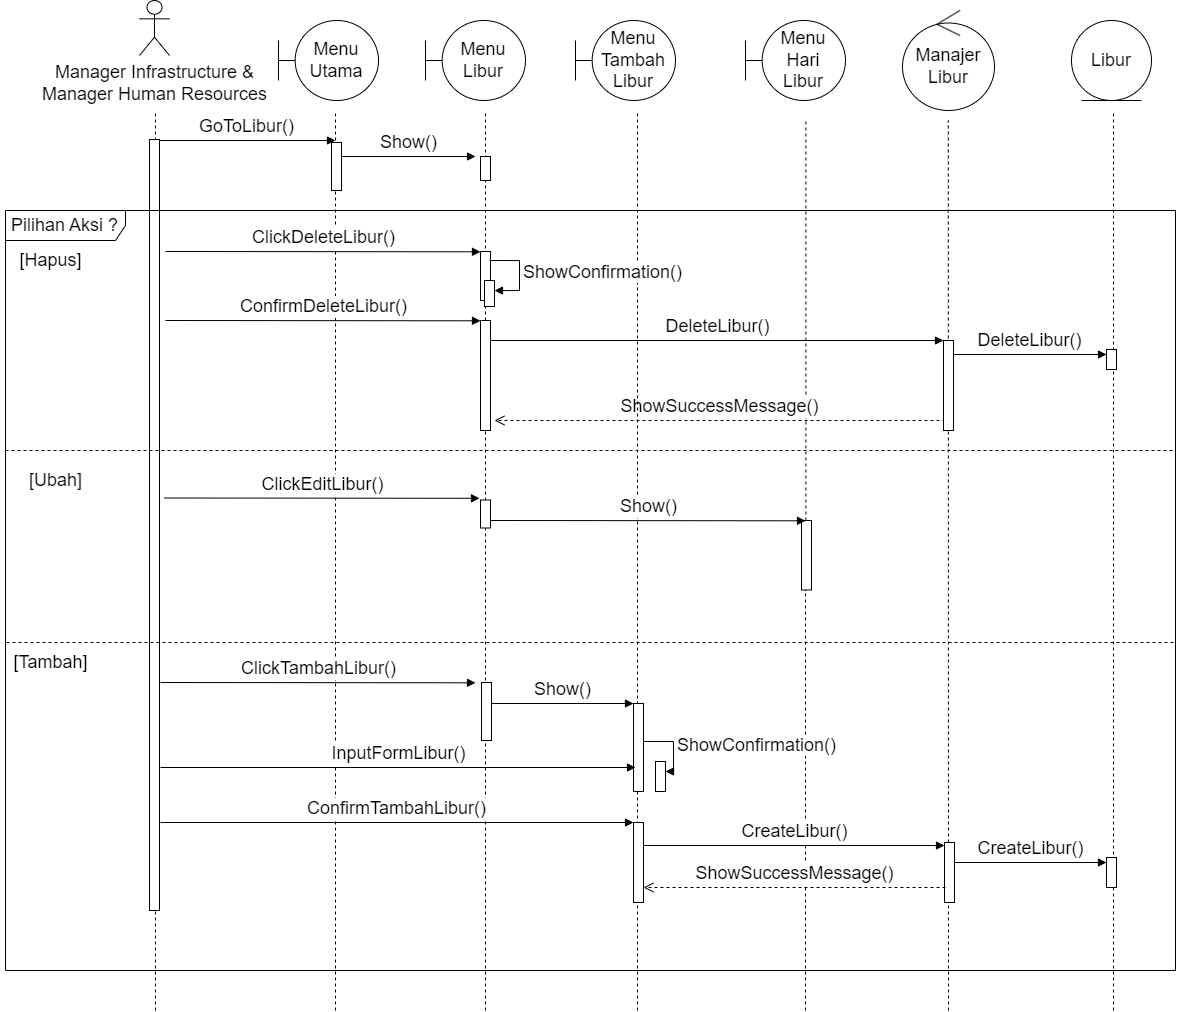

The diagram above was exported from draw.io. Its source (the exported page's mxGraphModel, read from the mxfile embedded in the PNG):
<mxGraphModel dx="1436" dy="893" grid="1" gridSize="10" guides="1" tooltips="1" connect="1" arrows="1" fold="1" page="1" pageScale="1" pageWidth="850" pageHeight="1100" math="0" shadow="0">
  <root>
    <mxCell id="0" />
    <mxCell id="1" parent="0" />
    <mxCell id="_ghs8TcJeSkrg49giSBu-6" value="" style="endArrow=none;dashed=1;html=1;rounded=0;fontSize=18;" parent="1" target="_ghs8TcJeSkrg49giSBu-5" edge="1">
      <mxGeometry width="50" height="50" relative="1" as="geometry">
        <mxPoint x="870" y="1280" as="sourcePoint" />
        <mxPoint x="870.4099999999999" y="390" as="targetPoint" />
      </mxGeometry>
    </mxCell>
    <mxCell id="_ghs8TcJeSkrg49giSBu-4" value="" style="endArrow=none;dashed=1;html=1;rounded=0;fontSize=18;" parent="1" source="_ghs8TcJeSkrg49giSBu-5" edge="1">
      <mxGeometry width="50" height="50" relative="1" as="geometry">
        <mxPoint x="870" y="1970" as="sourcePoint" />
        <mxPoint x="870.4099999999999" y="390" as="targetPoint" />
      </mxGeometry>
    </mxCell>
    <mxCell id="2vVdYH5F0YVd9NsnZXNG-29" value="ShowSuccessMessage()" style="html=1;verticalAlign=bottom;endArrow=open;dashed=1;endSize=8;curved=0;rounded=0;fontSize=18;" parent="1" edge="1">
      <mxGeometry relative="1" as="geometry">
        <mxPoint x="1010" y="690" as="sourcePoint" />
        <mxPoint x="559" y="690" as="targetPoint" />
      </mxGeometry>
    </mxCell>
    <mxCell id="YDvDm_ZU7lDKHhFshy66-12" value="" style="endArrow=none;dashed=1;html=1;rounded=0;fontSize=18;" parent="1" edge="1">
      <mxGeometry width="50" height="50" relative="1" as="geometry">
        <mxPoint x="1178" y="1280" as="sourcePoint" />
        <mxPoint x="1178" y="380" as="targetPoint" />
      </mxGeometry>
    </mxCell>
    <mxCell id="2vVdYH5F0YVd9NsnZXNG-68" value="CreateLibur()" style="html=1;verticalAlign=bottom;endArrow=block;curved=0;rounded=0;fontSize=18;entryX=0;entryY=0;entryDx=0;entryDy=5;entryPerimeter=0;" parent="1" source="2vVdYH5F0YVd9NsnZXNG-65" target="2vVdYH5F0YVd9NsnZXNG-66" edge="1">
      <mxGeometry x="0.0025" width="80" relative="1" as="geometry">
        <mxPoint x="1011" y="1128.5" as="sourcePoint" />
        <mxPoint x="1131" y="1129" as="targetPoint" />
        <mxPoint as="offset" />
      </mxGeometry>
    </mxCell>
    <mxCell id="yrkoGPqek1J716Wl2nS3-1" value="&lt;div style=&quot;font-size: 18px;&quot;&gt;Manager Infrastructure &amp;amp;&lt;/div&gt;&lt;div style=&quot;font-size: 18px;&quot;&gt;Manager Human Resources&lt;/div&gt;" style="shape=umlActor;verticalLabelPosition=bottom;verticalAlign=top;html=1;fontSize=18;" parent="1" vertex="1">
      <mxGeometry x="204" y="270" width="30" height="55" as="geometry" />
    </mxCell>
    <mxCell id="yrkoGPqek1J716Wl2nS3-3" value="Menu&lt;div&gt;Utama&lt;/div&gt;" style="shape=umlBoundary;whiteSpace=wrap;html=1;fontSize=18;" parent="1" vertex="1">
      <mxGeometry x="343" y="290" width="100" height="80" as="geometry" />
    </mxCell>
    <mxCell id="yrkoGPqek1J716Wl2nS3-13" value="Menu&lt;div style=&quot;font-size: 18px;&quot;&gt;Libur&lt;/div&gt;" style="shape=umlBoundary;whiteSpace=wrap;html=1;fontSize=18;" parent="1" vertex="1">
      <mxGeometry x="490" y="290" width="100" height="80" as="geometry" />
    </mxCell>
    <mxCell id="yrkoGPqek1J716Wl2nS3-15" value="" style="endArrow=none;dashed=1;html=1;rounded=0;fontSize=18;" parent="1" edge="1">
      <mxGeometry width="50" height="50" relative="1" as="geometry">
        <mxPoint x="220" y="1280" as="sourcePoint" />
        <mxPoint x="220" y="380" as="targetPoint" />
      </mxGeometry>
    </mxCell>
    <mxCell id="yrkoGPqek1J716Wl2nS3-16" value="" style="endArrow=none;dashed=1;html=1;rounded=0;fontSize=18;" parent="1" edge="1">
      <mxGeometry width="50" height="50" relative="1" as="geometry">
        <mxPoint x="400" y="1280" as="sourcePoint" />
        <mxPoint x="400" y="380" as="targetPoint" />
      </mxGeometry>
    </mxCell>
    <mxCell id="yrkoGPqek1J716Wl2nS3-18" value="GoToLibur()" style="html=1;verticalAlign=bottom;endArrow=block;curved=0;rounded=0;fontSize=18;" parent="1" edge="1">
      <mxGeometry width="80" relative="1" as="geometry">
        <mxPoint x="220" y="410" as="sourcePoint" />
        <mxPoint x="400" y="410" as="targetPoint" />
      </mxGeometry>
    </mxCell>
    <mxCell id="yrkoGPqek1J716Wl2nS3-30" value="" style="html=1;points=[[0,0,0,0,5],[0,1,0,0,-5],[1,0,0,0,5],[1,1,0,0,-5]];perimeter=orthogonalPerimeter;outlineConnect=0;targetShapes=umlLifeline;portConstraint=eastwest;newEdgeStyle={&quot;curved&quot;:0,&quot;rounded&quot;:0};fontSize=18;" parent="1" vertex="1">
      <mxGeometry x="396" y="412" width="10" height="48" as="geometry" />
    </mxCell>
    <mxCell id="yrkoGPqek1J716Wl2nS3-45" value="Manajer&lt;div style=&quot;font-size: 18px;&quot;&gt;Libur&lt;/div&gt;" style="ellipse;shape=umlControl;whiteSpace=wrap;html=1;fontSize=18;" parent="1" vertex="1">
      <mxGeometry x="967" y="280" width="92" height="100" as="geometry" />
    </mxCell>
    <mxCell id="JCtwv3pKvbuTHH9uKSVk-5" value="Libur" style="ellipse;shape=umlEntity;whiteSpace=wrap;html=1;fontSize=18;" parent="1" vertex="1">
      <mxGeometry x="1136" y="290" width="80" height="80" as="geometry" />
    </mxCell>
    <mxCell id="SX7ozKjXAwD4T_ZVOxpk-9" value="" style="html=1;points=[[0,0,0,0,5],[0,1,0,0,-5],[1,0,0,0,5],[1,1,0,0,-5]];perimeter=orthogonalPerimeter;outlineConnect=0;targetShapes=umlLifeline;portConstraint=eastwest;newEdgeStyle={&quot;curved&quot;:0,&quot;rounded&quot;:0};fontSize=18;" parent="1" vertex="1">
      <mxGeometry x="214" y="409" width="10" height="771" as="geometry" />
    </mxCell>
    <mxCell id="2vVdYH5F0YVd9NsnZXNG-2" value="Menu&lt;div style=&quot;font-size: 18px;&quot;&gt;Hari&lt;/div&gt;&lt;div style=&quot;font-size: 18px;&quot;&gt;Libur&lt;/div&gt;" style="shape=umlBoundary;whiteSpace=wrap;html=1;fontSize=18;" parent="1" vertex="1">
      <mxGeometry x="810" y="290" width="100" height="80" as="geometry" />
    </mxCell>
    <mxCell id="2vVdYH5F0YVd9NsnZXNG-3" value="Menu&lt;div style=&quot;font-size: 18px;&quot;&gt;Tambah&lt;/div&gt;&lt;div style=&quot;font-size: 18px;&quot;&gt;Libur&lt;/div&gt;" style="shape=umlBoundary;whiteSpace=wrap;html=1;fontSize=18;" parent="1" vertex="1">
      <mxGeometry x="640" y="290" width="100" height="80" as="geometry" />
    </mxCell>
    <mxCell id="2vVdYH5F0YVd9NsnZXNG-4" value="" style="endArrow=none;dashed=1;html=1;rounded=0;fontSize=18;" parent="1" edge="1">
      <mxGeometry width="50" height="50" relative="1" as="geometry">
        <mxPoint x="550" y="1280" as="sourcePoint" />
        <mxPoint x="550" y="380" as="targetPoint" />
      </mxGeometry>
    </mxCell>
    <mxCell id="2vVdYH5F0YVd9NsnZXNG-6" value="" style="endArrow=none;dashed=1;html=1;rounded=0;fontSize=18;" parent="1" edge="1">
      <mxGeometry width="50" height="50" relative="1" as="geometry">
        <mxPoint x="702" y="1280" as="sourcePoint" />
        <mxPoint x="702" y="380" as="targetPoint" />
      </mxGeometry>
    </mxCell>
    <mxCell id="2vVdYH5F0YVd9NsnZXNG-7" value="" style="endArrow=none;dashed=1;html=1;rounded=0;fontSize=18;" parent="1" edge="1">
      <mxGeometry width="50" height="50" relative="1" as="geometry">
        <mxPoint x="1013" y="1280" as="sourcePoint" />
        <mxPoint x="1012.7899999999998" y="390" as="targetPoint" />
      </mxGeometry>
    </mxCell>
    <mxCell id="2vVdYH5F0YVd9NsnZXNG-9" value="" style="html=1;points=[[0,0,0,0,5],[0,1,0,0,-5],[1,0,0,0,5],[1,1,0,0,-5]];perimeter=orthogonalPerimeter;outlineConnect=0;targetShapes=umlLifeline;portConstraint=eastwest;newEdgeStyle={&quot;curved&quot;:0,&quot;rounded&quot;:0};fontSize=18;" parent="1" vertex="1">
      <mxGeometry x="545" y="426" width="10" height="24" as="geometry" />
    </mxCell>
    <mxCell id="2vVdYH5F0YVd9NsnZXNG-10" value="Show()" style="html=1;verticalAlign=bottom;endArrow=block;curved=0;rounded=0;fontSize=18;" parent="1" edge="1">
      <mxGeometry width="80" relative="1" as="geometry">
        <mxPoint x="406" y="426" as="sourcePoint" />
        <mxPoint x="540" y="426" as="targetPoint" />
      </mxGeometry>
    </mxCell>
    <mxCell id="2vVdYH5F0YVd9NsnZXNG-11" value="Pilihan Aksi ?" style="shape=umlFrame;whiteSpace=wrap;html=1;pointerEvents=0;movable=0;resizable=0;rotatable=0;deletable=0;editable=0;locked=1;connectable=0;width=120;height=30;fontSize=18;" parent="1" vertex="1">
      <mxGeometry x="70" y="480" width="1170" height="760" as="geometry" />
    </mxCell>
    <mxCell id="2vVdYH5F0YVd9NsnZXNG-12" value="" style="html=1;points=[[0,0,0,0,5],[0,1,0,0,-5],[1,0,0,0,5],[1,1,0,0,-5]];perimeter=orthogonalPerimeter;outlineConnect=0;targetShapes=umlLifeline;portConstraint=eastwest;newEdgeStyle={&quot;curved&quot;:0,&quot;rounded&quot;:0};fontSize=18;" parent="1" vertex="1">
      <mxGeometry x="1008" y="610" width="10" height="90" as="geometry" />
    </mxCell>
    <mxCell id="2vVdYH5F0YVd9NsnZXNG-16" value="[Hapus]" style="text;html=1;align=center;verticalAlign=middle;resizable=0;points=[];autosize=1;strokeColor=none;fillColor=none;fontSize=18;" parent="1" vertex="1">
      <mxGeometry x="70" y="510" width="90" height="40" as="geometry" />
    </mxCell>
    <mxCell id="2vVdYH5F0YVd9NsnZXNG-17" value="" style="html=1;points=[[0,0,0,0,5],[0,1,0,0,-5],[1,0,0,0,5],[1,1,0,0,-5]];perimeter=orthogonalPerimeter;outlineConnect=0;targetShapes=umlLifeline;portConstraint=eastwest;newEdgeStyle={&quot;curved&quot;:0,&quot;rounded&quot;:0};fontSize=18;" parent="1" vertex="1">
      <mxGeometry x="545" y="521" width="10" height="49" as="geometry" />
    </mxCell>
    <mxCell id="2vVdYH5F0YVd9NsnZXNG-19" value="ClickDeleteLibur()" style="html=1;verticalAlign=bottom;endArrow=block;curved=0;rounded=0;fontSize=18;" parent="1" edge="1">
      <mxGeometry width="80" relative="1" as="geometry">
        <mxPoint x="230" y="521" as="sourcePoint" />
        <mxPoint x="545" y="521.3" as="targetPoint" />
      </mxGeometry>
    </mxCell>
    <mxCell id="2vVdYH5F0YVd9NsnZXNG-21" value="" style="html=1;points=[[0,0,0,0,5],[0,1,0,0,-5],[1,0,0,0,5],[1,1,0,0,-5]];perimeter=orthogonalPerimeter;outlineConnect=0;targetShapes=umlLifeline;portConstraint=eastwest;newEdgeStyle={&quot;curved&quot;:0,&quot;rounded&quot;:0};fontSize=18;" parent="1" vertex="1">
      <mxGeometry x="549" y="550" width="10" height="26" as="geometry" />
    </mxCell>
    <mxCell id="2vVdYH5F0YVd9NsnZXNG-22" value="ShowConfirmation()" style="html=1;align=left;spacingLeft=2;endArrow=block;rounded=0;edgeStyle=orthogonalEdgeStyle;curved=0;rounded=0;fontSize=18;" parent="1" target="2vVdYH5F0YVd9NsnZXNG-21" edge="1">
      <mxGeometry relative="1" as="geometry">
        <mxPoint x="554" y="530" as="sourcePoint" />
        <Array as="points">
          <mxPoint x="584" y="560" />
        </Array>
      </mxGeometry>
    </mxCell>
    <mxCell id="2vVdYH5F0YVd9NsnZXNG-23" value="ConfirmDeleteLibur()" style="html=1;verticalAlign=bottom;endArrow=block;curved=0;rounded=0;fontSize=18;" parent="1" edge="1">
      <mxGeometry width="80" relative="1" as="geometry">
        <mxPoint x="230" y="590" as="sourcePoint" />
        <mxPoint x="545" y="590.3" as="targetPoint" />
        <mxPoint as="offset" />
      </mxGeometry>
    </mxCell>
    <mxCell id="2vVdYH5F0YVd9NsnZXNG-24" value="" style="html=1;points=[[0,0,0,0,5],[0,1,0,0,-5],[1,0,0,0,5],[1,1,0,0,-5]];perimeter=orthogonalPerimeter;outlineConnect=0;targetShapes=umlLifeline;portConstraint=eastwest;newEdgeStyle={&quot;curved&quot;:0,&quot;rounded&quot;:0};fontSize=18;" parent="1" vertex="1">
      <mxGeometry x="545" y="590" width="10" height="110" as="geometry" />
    </mxCell>
    <mxCell id="2vVdYH5F0YVd9NsnZXNG-25" value="DeleteLibur()" style="html=1;verticalAlign=bottom;endArrow=block;curved=0;rounded=0;fontSize=18;" parent="1" target="2vVdYH5F0YVd9NsnZXNG-12" edge="1">
      <mxGeometry x="0.0025" width="80" relative="1" as="geometry">
        <mxPoint x="555" y="610" as="sourcePoint" />
        <mxPoint x="950" y="610" as="targetPoint" />
        <mxPoint as="offset" />
      </mxGeometry>
    </mxCell>
    <mxCell id="2vVdYH5F0YVd9NsnZXNG-28" value="DeleteLibur()" style="html=1;verticalAlign=bottom;endArrow=block;curved=0;rounded=0;fontSize=18;entryX=0;entryY=0;entryDx=0;entryDy=5;entryPerimeter=0;" parent="1" source="2vVdYH5F0YVd9NsnZXNG-12" target="2vVdYH5F0YVd9NsnZXNG-26" edge="1">
      <mxGeometry x="0.0025" width="80" relative="1" as="geometry">
        <mxPoint x="1013" y="618" as="sourcePoint" />
        <mxPoint x="1133" y="618" as="targetPoint" />
        <mxPoint as="offset" />
      </mxGeometry>
    </mxCell>
    <mxCell id="2vVdYH5F0YVd9NsnZXNG-30" value="" style="endArrow=none;dashed=1;html=1;rounded=0;fontSize=18;" parent="1" edge="1">
      <mxGeometry width="50" height="50" relative="1" as="geometry">
        <mxPoint x="70" y="720" as="sourcePoint" />
        <mxPoint x="1240" y="720" as="targetPoint" />
      </mxGeometry>
    </mxCell>
    <mxCell id="2vVdYH5F0YVd9NsnZXNG-31" value="[Ubah]" style="text;html=1;align=center;verticalAlign=middle;resizable=0;points=[];autosize=1;strokeColor=none;fillColor=none;fontSize=18;" parent="1" vertex="1">
      <mxGeometry x="80" y="729.5" width="80" height="40" as="geometry" />
    </mxCell>
    <mxCell id="2vVdYH5F0YVd9NsnZXNG-32" value="ClickEditLibur()" style="html=1;verticalAlign=bottom;endArrow=block;curved=0;rounded=0;fontSize=18;" parent="1" edge="1">
      <mxGeometry width="80" relative="1" as="geometry">
        <mxPoint x="229" y="767.5" as="sourcePoint" />
        <mxPoint x="544" y="767.8" as="targetPoint" />
      </mxGeometry>
    </mxCell>
    <mxCell id="2vVdYH5F0YVd9NsnZXNG-34" value="" style="html=1;points=[[0,0,0,0,5],[0,1,0,0,-5],[1,0,0,0,5],[1,1,0,0,-5]];perimeter=orthogonalPerimeter;outlineConnect=0;targetShapes=umlLifeline;portConstraint=eastwest;newEdgeStyle={&quot;curved&quot;:0,&quot;rounded&quot;:0};fontSize=18;" parent="1" vertex="1">
      <mxGeometry x="545" y="769.5" width="10" height="28" as="geometry" />
    </mxCell>
    <mxCell id="2vVdYH5F0YVd9NsnZXNG-52" value="" style="endArrow=none;dashed=1;html=1;rounded=0;fontSize=18;" parent="1" edge="1">
      <mxGeometry width="50" height="50" relative="1" as="geometry">
        <mxPoint x="71" y="912" as="sourcePoint" />
        <mxPoint x="1240" y="912" as="targetPoint" />
      </mxGeometry>
    </mxCell>
    <mxCell id="2vVdYH5F0YVd9NsnZXNG-53" value="[Tambah]" style="text;html=1;align=center;verticalAlign=middle;resizable=0;points=[];autosize=1;strokeColor=none;fillColor=none;fontSize=18;" parent="1" vertex="1">
      <mxGeometry x="65" y="912" width="100" height="40" as="geometry" />
    </mxCell>
    <mxCell id="2vVdYH5F0YVd9NsnZXNG-54" value="ClickTambahLibur()" style="html=1;verticalAlign=bottom;endArrow=block;curved=0;rounded=0;fontSize=18;" parent="1" edge="1">
      <mxGeometry x="0.0032" width="80" relative="1" as="geometry">
        <mxPoint x="225" y="952" as="sourcePoint" />
        <mxPoint x="540" y="952.3" as="targetPoint" />
        <mxPoint as="offset" />
      </mxGeometry>
    </mxCell>
    <mxCell id="2vVdYH5F0YVd9NsnZXNG-55" value="" style="html=1;points=[[0,0,0,0,5],[0,1,0,0,-5],[1,0,0,0,5],[1,1,0,0,-5]];perimeter=orthogonalPerimeter;outlineConnect=0;targetShapes=umlLifeline;portConstraint=eastwest;newEdgeStyle={&quot;curved&quot;:0,&quot;rounded&quot;:0};fontSize=18;" parent="1" vertex="1">
      <mxGeometry x="546" y="952" width="10" height="58" as="geometry" />
    </mxCell>
    <mxCell id="2vVdYH5F0YVd9NsnZXNG-56" value="" style="html=1;points=[[0,0,0,0,5],[0,1,0,0,-5],[1,0,0,0,5],[1,1,0,0,-5]];perimeter=orthogonalPerimeter;outlineConnect=0;targetShapes=umlLifeline;portConstraint=eastwest;newEdgeStyle={&quot;curved&quot;:0,&quot;rounded&quot;:0};fontSize=18;" parent="1" vertex="1">
      <mxGeometry x="698" y="973" width="10" height="88" as="geometry" />
    </mxCell>
    <mxCell id="2vVdYH5F0YVd9NsnZXNG-57" value="" style="html=1;points=[[0,0,0,0,5],[0,1,0,0,-5],[1,0,0,0,5],[1,1,0,0,-5]];perimeter=orthogonalPerimeter;outlineConnect=0;targetShapes=umlLifeline;portConstraint=eastwest;newEdgeStyle={&quot;curved&quot;:0,&quot;rounded&quot;:0};fontSize=18;" parent="1" vertex="1">
      <mxGeometry x="720" y="1031" width="10" height="30" as="geometry" />
    </mxCell>
    <mxCell id="2vVdYH5F0YVd9NsnZXNG-58" value="ShowConfirmation()" style="html=1;align=left;spacingLeft=2;endArrow=block;rounded=0;edgeStyle=orthogonalEdgeStyle;curved=0;rounded=0;fontSize=18;" parent="1" target="2vVdYH5F0YVd9NsnZXNG-57" edge="1">
      <mxGeometry relative="1" as="geometry">
        <mxPoint x="708" y="1011" as="sourcePoint" />
        <Array as="points">
          <mxPoint x="738" y="1041" />
        </Array>
      </mxGeometry>
    </mxCell>
    <mxCell id="2vVdYH5F0YVd9NsnZXNG-62" value="Show()" style="html=1;verticalAlign=bottom;endArrow=block;curved=0;rounded=0;fontSize=18;" parent="1" target="2vVdYH5F0YVd9NsnZXNG-56" edge="1">
      <mxGeometry width="80" relative="1" as="geometry">
        <mxPoint x="556" y="973" as="sourcePoint" />
        <mxPoint x="821" y="973" as="targetPoint" />
      </mxGeometry>
    </mxCell>
    <mxCell id="2vVdYH5F0YVd9NsnZXNG-63" value="InputFormLibur()" style="html=1;verticalAlign=bottom;endArrow=block;curved=0;rounded=0;fontSize=18;" parent="1" edge="1">
      <mxGeometry width="80" relative="1" as="geometry">
        <mxPoint x="225" y="1037" as="sourcePoint" />
        <mxPoint x="700" y="1037" as="targetPoint" />
      </mxGeometry>
    </mxCell>
    <mxCell id="2vVdYH5F0YVd9NsnZXNG-64" value="ConfirmTambahLibur()" style="html=1;verticalAlign=bottom;endArrow=block;curved=0;rounded=0;fontSize=18;" parent="1" target="2vVdYH5F0YVd9NsnZXNG-70" edge="1">
      <mxGeometry x="0.0022" width="80" relative="1" as="geometry">
        <mxPoint x="225" y="1092" as="sourcePoint" />
        <mxPoint x="821" y="1092" as="targetPoint" />
        <mxPoint as="offset" />
      </mxGeometry>
    </mxCell>
    <mxCell id="2vVdYH5F0YVd9NsnZXNG-65" value="" style="html=1;points=[[0,0,0,0,5],[0,1,0,0,-5],[1,0,0,0,5],[1,1,0,0,-5]];perimeter=orthogonalPerimeter;outlineConnect=0;targetShapes=umlLifeline;portConstraint=eastwest;newEdgeStyle={&quot;curved&quot;:0,&quot;rounded&quot;:0};fontSize=18;" parent="1" vertex="1">
      <mxGeometry x="1009" y="1112" width="10" height="60" as="geometry" />
    </mxCell>
    <mxCell id="2vVdYH5F0YVd9NsnZXNG-66" value="" style="html=1;points=[[0,0,0,0,5],[0,1,0,0,-5],[1,0,0,0,5],[1,1,0,0,-5]];perimeter=orthogonalPerimeter;outlineConnect=0;targetShapes=umlLifeline;portConstraint=eastwest;newEdgeStyle={&quot;curved&quot;:0,&quot;rounded&quot;:0};fontSize=18;" parent="1" vertex="1">
      <mxGeometry x="1171" y="1127" width="10" height="30" as="geometry" />
    </mxCell>
    <mxCell id="2vVdYH5F0YVd9NsnZXNG-69" value="ShowSuccessMessage()" style="html=1;verticalAlign=bottom;endArrow=open;dashed=1;endSize=8;curved=0;rounded=0;fontSize=18;" parent="1" edge="1">
      <mxGeometry relative="1" as="geometry">
        <mxPoint x="1010" y="1157" as="sourcePoint" />
        <mxPoint x="708" y="1157" as="targetPoint" />
      </mxGeometry>
    </mxCell>
    <mxCell id="2vVdYH5F0YVd9NsnZXNG-70" value="" style="html=1;points=[[0,0,0,0,5],[0,1,0,0,-5],[1,0,0,0,5],[1,1,0,0,-5]];perimeter=orthogonalPerimeter;outlineConnect=0;targetShapes=umlLifeline;portConstraint=eastwest;newEdgeStyle={&quot;curved&quot;:0,&quot;rounded&quot;:0};fontSize=18;" parent="1" vertex="1">
      <mxGeometry x="698" y="1092" width="10" height="80" as="geometry" />
    </mxCell>
    <mxCell id="2vVdYH5F0YVd9NsnZXNG-71" value="CreateLibur()" style="html=1;verticalAlign=bottom;endArrow=block;curved=0;rounded=0;fontSize=18;" parent="1" target="2vVdYH5F0YVd9NsnZXNG-65" edge="1">
      <mxGeometry x="0.0025" width="80" relative="1" as="geometry">
        <mxPoint x="708" y="1115" as="sourcePoint" />
        <mxPoint x="1077" y="1115" as="targetPoint" />
        <mxPoint as="offset" />
      </mxGeometry>
    </mxCell>
    <mxCell id="2vVdYH5F0YVd9NsnZXNG-26" value="" style="html=1;points=[[0,0,0,0,5],[0,1,0,0,-5],[1,0,0,0,5],[1,1,0,0,-5]];perimeter=orthogonalPerimeter;outlineConnect=0;targetShapes=umlLifeline;portConstraint=eastwest;newEdgeStyle={&quot;curved&quot;:0,&quot;rounded&quot;:0};fontSize=18;" parent="1" vertex="1">
      <mxGeometry x="1171" y="619" width="10" height="20" as="geometry" />
    </mxCell>
    <mxCell id="_ghs8TcJeSkrg49giSBu-5" value="" style="html=1;points=[[0,0,0,0,5],[0,1,0,0,-5],[1,0,0,0,5],[1,1,0,0,-5]];perimeter=orthogonalPerimeter;outlineConnect=0;targetShapes=umlLifeline;portConstraint=eastwest;newEdgeStyle={&quot;curved&quot;:0,&quot;rounded&quot;:0};fontSize=18;" parent="1" vertex="1">
      <mxGeometry x="866" y="790" width="10" height="69.5" as="geometry" />
    </mxCell>
    <mxCell id="_ghs8TcJeSkrg49giSBu-7" value="Show()" style="html=1;verticalAlign=bottom;endArrow=block;curved=0;rounded=0;fontSize=18;" parent="1" edge="1">
      <mxGeometry width="80" relative="1" as="geometry">
        <mxPoint x="555" y="790" as="sourcePoint" />
        <mxPoint x="870" y="790.3" as="targetPoint" />
      </mxGeometry>
    </mxCell>
  </root>
</mxGraphModel>